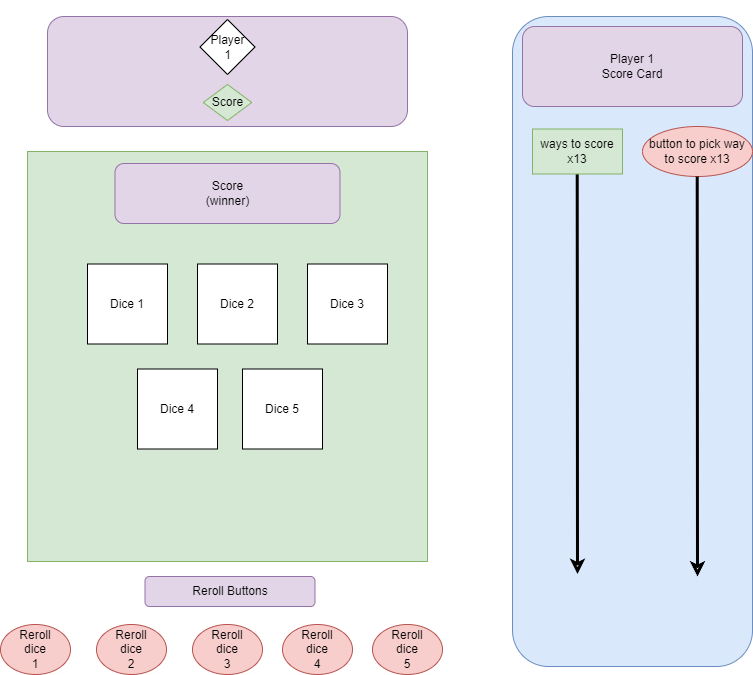

The diagram above was exported from draw.io. Its source (the exported page's mxGraphModel, read from the mxfile embedded in the PNG):
<mxGraphModel dx="422" dy="581" grid="1" gridSize="10" guides="1" tooltips="1" connect="1" arrows="1" fold="1" page="1" pageScale="1" pageWidth="850" pageHeight="1100" math="0" shadow="0">
  <root>
    <mxCell id="0" />
    <mxCell id="1" parent="0" />
    <mxCell id="44pV5vCE-DiDF-Q1dPZZ-13" value="Reroll Buttons" style="rounded=1;whiteSpace=wrap;html=1;fillColor=#e1d5e7;strokeColor=#9673a6;" parent="1" vertex="1">
      <mxGeometry x="212.5" y="640" width="170" height="30" as="geometry" />
    </mxCell>
    <mxCell id="44pV5vCE-DiDF-Q1dPZZ-14" value="Reroll&lt;br&gt;dice&lt;br&gt;1" style="ellipse;whiteSpace=wrap;html=1;fillColor=#f8cecc;strokeColor=#b85450;" parent="1" vertex="1">
      <mxGeometry x="68" y="688" width="70" height="50" as="geometry" />
    </mxCell>
    <mxCell id="44pV5vCE-DiDF-Q1dPZZ-15" value="Reroll&lt;br style=&quot;border-color: var(--border-color);&quot;&gt;dice&lt;br style=&quot;border-color: var(--border-color);&quot;&gt;2" style="ellipse;whiteSpace=wrap;html=1;fillColor=#f8cecc;strokeColor=#b85450;" parent="1" vertex="1">
      <mxGeometry x="164" y="688" width="70" height="50" as="geometry" />
    </mxCell>
    <mxCell id="44pV5vCE-DiDF-Q1dPZZ-19" value="Reroll&lt;br&gt;dice&lt;br&gt;3" style="ellipse;whiteSpace=wrap;html=1;fillColor=#f8cecc;strokeColor=#b85450;" parent="1" vertex="1">
      <mxGeometry x="260" y="688" width="70" height="50" as="geometry" />
    </mxCell>
    <mxCell id="44pV5vCE-DiDF-Q1dPZZ-20" value="Reroll&lt;br style=&quot;border-color: var(--border-color);&quot;&gt;dice&lt;br style=&quot;border-color: var(--border-color);&quot;&gt;4" style="ellipse;whiteSpace=wrap;html=1;fillColor=#f8cecc;strokeColor=#b85450;" parent="1" vertex="1">
      <mxGeometry x="350" y="688" width="70" height="50" as="geometry" />
    </mxCell>
    <mxCell id="44pV5vCE-DiDF-Q1dPZZ-23" value="Reroll&lt;br style=&quot;border-color: var(--border-color);&quot;&gt;dice&lt;br style=&quot;border-color: var(--border-color);&quot;&gt;5" style="ellipse;whiteSpace=wrap;html=1;fillColor=#f8cecc;strokeColor=#b85450;" parent="1" vertex="1">
      <mxGeometry x="440" y="688" width="70" height="50" as="geometry" />
    </mxCell>
    <mxCell id="44pV5vCE-DiDF-Q1dPZZ-46" value="" style="group" parent="1" vertex="1" connectable="0">
      <mxGeometry x="115" y="64" width="360" height="142" as="geometry" />
    </mxCell>
    <mxCell id="44pV5vCE-DiDF-Q1dPZZ-4" value="" style="rounded=1;whiteSpace=wrap;html=1;fillColor=#e1d5e7;strokeColor=#9673a6;" parent="44pV5vCE-DiDF-Q1dPZZ-46" vertex="1">
      <mxGeometry y="16" width="360" height="110" as="geometry" />
    </mxCell>
    <mxCell id="44pV5vCE-DiDF-Q1dPZZ-32" value="Player&lt;br&gt;1" style="rhombus;whiteSpace=wrap;html=1;strokeColor=default;align=center;verticalAlign=middle;fontFamily=Helvetica;fontSize=12;fontColor=default;fillColor=default;" parent="44pV5vCE-DiDF-Q1dPZZ-46" vertex="1">
      <mxGeometry x="152.5" y="19" width="55" height="55" as="geometry" />
    </mxCell>
    <mxCell id="piPrmL9k_IIF5SS9dDAN-8" value="Score" style="rhombus;whiteSpace=wrap;html=1;strokeColor=#82b366;align=center;verticalAlign=middle;fontFamily=Helvetica;fontSize=12;fillColor=#d5e8d4;" parent="44pV5vCE-DiDF-Q1dPZZ-46" vertex="1">
      <mxGeometry x="155.75" y="84" width="48.5" height="36" as="geometry" />
    </mxCell>
    <mxCell id="44pV5vCE-DiDF-Q1dPZZ-48" value="" style="group" parent="1" vertex="1" connectable="0">
      <mxGeometry x="95" y="215" width="400" height="410" as="geometry" />
    </mxCell>
    <mxCell id="44pV5vCE-DiDF-Q1dPZZ-5" value="" style="rounded=0;whiteSpace=wrap;html=1;fillColor=#d5e8d4;strokeColor=#82b366;" parent="44pV5vCE-DiDF-Q1dPZZ-48" vertex="1">
      <mxGeometry width="400" height="410" as="geometry" />
    </mxCell>
    <mxCell id="44pV5vCE-DiDF-Q1dPZZ-22" value="" style="group" parent="44pV5vCE-DiDF-Q1dPZZ-48" vertex="1" connectable="0">
      <mxGeometry x="60" y="112.5" width="300" height="185" as="geometry" />
    </mxCell>
    <mxCell id="44pV5vCE-DiDF-Q1dPZZ-6" value="Dice 1" style="whiteSpace=wrap;html=1;aspect=fixed;" parent="44pV5vCE-DiDF-Q1dPZZ-22" vertex="1">
      <mxGeometry width="80" height="80" as="geometry" />
    </mxCell>
    <mxCell id="44pV5vCE-DiDF-Q1dPZZ-7" value="Dice 2" style="whiteSpace=wrap;html=1;aspect=fixed;" parent="44pV5vCE-DiDF-Q1dPZZ-22" vertex="1">
      <mxGeometry x="110" width="80" height="80" as="geometry" />
    </mxCell>
    <mxCell id="44pV5vCE-DiDF-Q1dPZZ-8" value="Dice 3" style="whiteSpace=wrap;html=1;aspect=fixed;" parent="44pV5vCE-DiDF-Q1dPZZ-22" vertex="1">
      <mxGeometry x="220" width="80" height="80" as="geometry" />
    </mxCell>
    <mxCell id="44pV5vCE-DiDF-Q1dPZZ-9" value="Dice 4" style="whiteSpace=wrap;html=1;aspect=fixed;" parent="44pV5vCE-DiDF-Q1dPZZ-22" vertex="1">
      <mxGeometry x="50" y="105" width="80" height="80" as="geometry" />
    </mxCell>
    <mxCell id="44pV5vCE-DiDF-Q1dPZZ-10" value="Dice 5" style="whiteSpace=wrap;html=1;aspect=fixed;" parent="44pV5vCE-DiDF-Q1dPZZ-22" vertex="1">
      <mxGeometry x="155" y="105" width="80" height="80" as="geometry" />
    </mxCell>
    <mxCell id="44pV5vCE-DiDF-Q1dPZZ-37" value="Score&lt;br&gt;(winner)" style="rounded=1;whiteSpace=wrap;html=1;strokeColor=#9673a6;align=center;verticalAlign=middle;fontFamily=Helvetica;fontSize=12;fillColor=#e1d5e7;" parent="44pV5vCE-DiDF-Q1dPZZ-48" vertex="1">
      <mxGeometry x="87.5" y="12" width="225" height="60" as="geometry" />
    </mxCell>
    <mxCell id="44pV5vCE-DiDF-Q1dPZZ-71" value="" style="rounded=1;whiteSpace=wrap;html=1;fillColor=#dae8fc;strokeColor=#6c8ebf;movable=1;resizable=1;rotatable=1;deletable=1;editable=1;locked=0;connectable=1;" parent="1" vertex="1">
      <mxGeometry x="580" y="80" width="240" height="650" as="geometry" />
    </mxCell>
    <mxCell id="44pV5vCE-DiDF-Q1dPZZ-72" value="Player 1&lt;br&gt;Score Card" style="rounded=1;whiteSpace=wrap;html=1;align=center;fillColor=#e1d5e7;strokeColor=#9673a6;" parent="1" vertex="1">
      <mxGeometry x="590" y="90" width="220" height="80" as="geometry" />
    </mxCell>
    <mxCell id="44pV5vCE-DiDF-Q1dPZZ-73" value="button to pick way to score x13" style="ellipse;whiteSpace=wrap;html=1;strokeColor=#b85450;align=center;verticalAlign=middle;fontFamily=Helvetica;fontSize=12;fillColor=#f8cecc;" parent="1" vertex="1">
      <mxGeometry x="710" y="190" width="110" height="50" as="geometry" />
    </mxCell>
    <mxCell id="44pV5vCE-DiDF-Q1dPZZ-74" value="" style="endArrow=classic;html=1;rounded=0;fontFamily=Helvetica;fontSize=12;fontColor=default;endFill=0;strokeWidth=3;" parent="1" edge="1">
      <mxGeometry width="50" height="50" relative="1" as="geometry">
        <mxPoint x="644.71" y="237.5" as="sourcePoint" />
        <mxPoint x="645" y="637.5" as="targetPoint" />
      </mxGeometry>
    </mxCell>
    <mxCell id="44pV5vCE-DiDF-Q1dPZZ-75" value="ways to score x13" style="rounded=0;whiteSpace=wrap;html=1;strokeColor=#82b366;align=center;verticalAlign=middle;fontFamily=Helvetica;fontSize=12;fillColor=#d5e8d4;" parent="1" vertex="1">
      <mxGeometry x="600" y="192.5" width="90" height="45" as="geometry" />
    </mxCell>
    <mxCell id="44pV5vCE-DiDF-Q1dPZZ-76" value="" style="endArrow=classic;html=1;rounded=0;fontFamily=Helvetica;fontSize=12;fontColor=default;endFill=0;strokeWidth=3;" parent="1" edge="1">
      <mxGeometry width="50" height="50" relative="1" as="geometry">
        <mxPoint x="764.71" y="240" as="sourcePoint" />
        <mxPoint x="765" y="640" as="targetPoint" />
      </mxGeometry>
    </mxCell>
  </root>
</mxGraphModel>